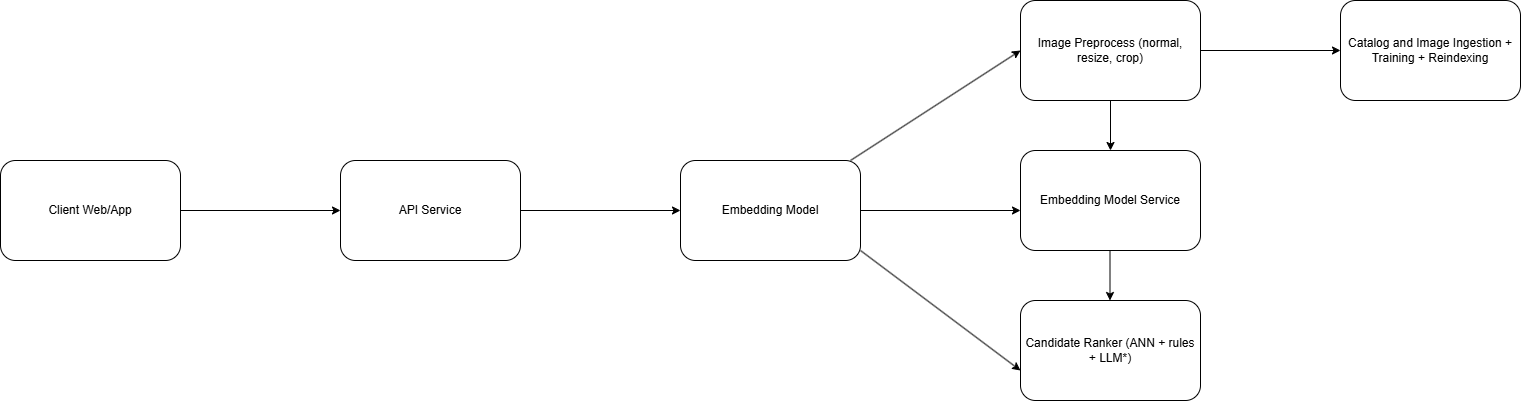

The diagram above was exported from draw.io. Its source (the exported page's mxGraphModel, read from the mxfile embedded in the PNG):
<mxGraphModel dx="1360" dy="721" grid="1" gridSize="10" guides="1" tooltips="1" connect="1" arrows="1" fold="1" page="1" pageScale="1" pageWidth="850" pageHeight="1100" math="0" shadow="0">
  <root>
    <mxCell id="0" />
    <mxCell id="1" parent="0" />
    <mxCell id="2" value="Client Web/App" style="rounded=1;whiteSpace=wrap;html=1;" vertex="1" parent="1">
      <mxGeometry y="310" width="180" height="100" as="geometry" />
    </mxCell>
    <mxCell id="3" value="" style="endArrow=classic;html=1;exitX=1;exitY=0.5;exitDx=0;exitDy=0;" edge="1" parent="1" source="2">
      <mxGeometry width="50" height="50" relative="1" as="geometry">
        <mxPoint x="240" y="380" as="sourcePoint" />
        <mxPoint x="340" y="360" as="targetPoint" />
      </mxGeometry>
    </mxCell>
    <mxCell id="5" value="API Service" style="rounded=1;whiteSpace=wrap;html=1;" vertex="1" parent="1">
      <mxGeometry x="340" y="310" width="180" height="100" as="geometry" />
    </mxCell>
    <mxCell id="6" value="" style="endArrow=classic;html=1;exitX=1;exitY=0.5;exitDx=0;exitDy=0;" edge="1" parent="1" source="5">
      <mxGeometry width="50" height="50" relative="1" as="geometry">
        <mxPoint x="580" y="380" as="sourcePoint" />
        <mxPoint x="680" y="360" as="targetPoint" />
      </mxGeometry>
    </mxCell>
    <mxCell id="8" value="Embedding Model" style="rounded=1;whiteSpace=wrap;html=1;" vertex="1" parent="1">
      <mxGeometry x="680" y="310" width="180" height="100" as="geometry" />
    </mxCell>
    <mxCell id="9" value="" style="endArrow=classic;html=1;exitX=1;exitY=0.5;exitDx=0;exitDy=0;" edge="1" parent="1" source="8">
      <mxGeometry width="50" height="50" relative="1" as="geometry">
        <mxPoint x="920" y="380" as="sourcePoint" />
        <mxPoint x="1020" y="360" as="targetPoint" />
      </mxGeometry>
    </mxCell>
    <mxCell id="11" value="" style="endArrow=classic;html=1;exitX=1;exitY=0.5;exitDx=0;exitDy=0;" edge="1" parent="1">
      <mxGeometry width="50" height="50" relative="1" as="geometry">
        <mxPoint x="860" y="400" as="sourcePoint" />
        <mxPoint x="1020" y="520" as="targetPoint" />
      </mxGeometry>
    </mxCell>
    <mxCell id="12" value="" style="endArrow=classic;html=1;exitX=1;exitY=0.5;exitDx=0;exitDy=0;" edge="1" parent="1">
      <mxGeometry width="50" height="50" relative="1" as="geometry">
        <mxPoint x="850" y="310" as="sourcePoint" />
        <mxPoint x="1020" y="200" as="targetPoint" />
      </mxGeometry>
    </mxCell>
    <mxCell id="14" value="Image Preprocess (normal, resize, crop)" style="rounded=1;whiteSpace=wrap;html=1;" vertex="1" parent="1">
      <mxGeometry x="1020" y="150" width="180" height="100" as="geometry" />
    </mxCell>
    <mxCell id="15" value="Embedding Model Service" style="rounded=1;whiteSpace=wrap;html=1;" vertex="1" parent="1">
      <mxGeometry x="1020" y="300" width="180" height="100" as="geometry" />
    </mxCell>
    <mxCell id="16" value="Candidate Ranker (ANN + rules + LLM*)" style="rounded=1;whiteSpace=wrap;html=1;" vertex="1" parent="1">
      <mxGeometry x="1020" y="450" width="180" height="100" as="geometry" />
    </mxCell>
    <mxCell id="17" value="" style="endArrow=classic;html=1;exitX=0.5;exitY=1;exitDx=0;exitDy=0;entryX=0.5;entryY=0;entryDx=0;entryDy=0;" edge="1" parent="1" source="14" target="15">
      <mxGeometry width="50" height="50" relative="1" as="geometry">
        <mxPoint x="1220" y="320" as="sourcePoint" />
        <mxPoint x="1270" y="270" as="targetPoint" />
      </mxGeometry>
    </mxCell>
    <mxCell id="18" value="" style="endArrow=classic;html=1;exitX=0.5;exitY=1;exitDx=0;exitDy=0;entryX=0.5;entryY=0;entryDx=0;entryDy=0;" edge="1" parent="1">
      <mxGeometry width="50" height="50" relative="1" as="geometry">
        <mxPoint x="1109.5" y="400" as="sourcePoint" />
        <mxPoint x="1109.5" y="450" as="targetPoint" />
      </mxGeometry>
    </mxCell>
    <mxCell id="19" value="" style="endArrow=classic;html=1;exitX=1;exitY=0.5;exitDx=0;exitDy=0;" edge="1" parent="1" source="14">
      <mxGeometry width="50" height="50" relative="1" as="geometry">
        <mxPoint x="1330" y="230" as="sourcePoint" />
        <mxPoint x="1340" y="200" as="targetPoint" />
      </mxGeometry>
    </mxCell>
    <mxCell id="20" value="Catalog and Image Ingestion + Training + Reindexing" style="rounded=1;whiteSpace=wrap;html=1;" vertex="1" parent="1">
      <mxGeometry x="1340" y="150" width="180" height="100" as="geometry" />
    </mxCell>
  </root>
</mxGraphModel>